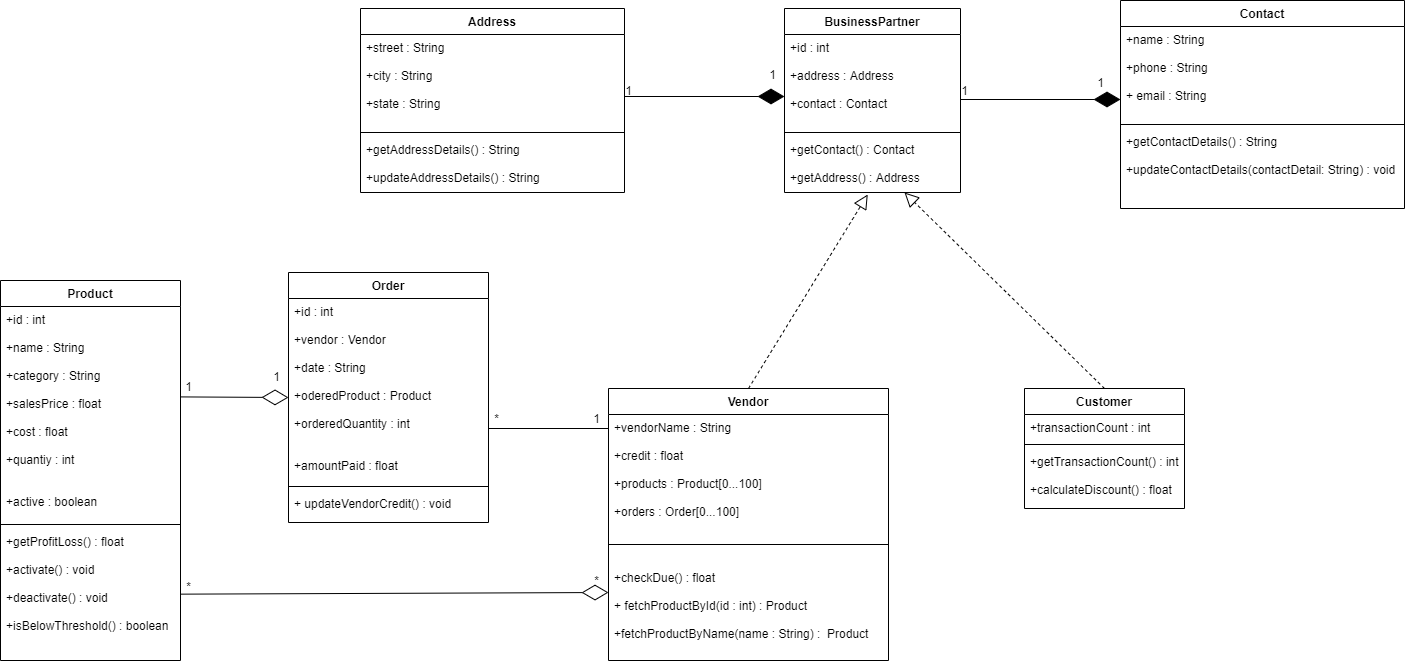

The diagram above was exported from draw.io. Its source (the exported page's mxGraphModel, read from the mxfile embedded in the PNG):
<mxGraphModel dx="694" dy="422" grid="1" gridSize="8" guides="1" tooltips="1" connect="1" arrows="1" fold="1" page="1" pageScale="1" pageWidth="850" pageHeight="1100" math="0" shadow="0">
  <root>
    <mxCell id="0" />
    <mxCell id="1" parent="0" />
    <mxCell id="ZXHYO5bJaUdAnhjfQW9v-1" value="Product" style="swimlane;fontStyle=1;align=center;verticalAlign=top;childLayout=stackLayout;horizontal=1;startSize=26;horizontalStack=0;resizeParent=1;resizeParentMax=0;resizeLast=0;collapsible=1;marginBottom=0;" parent="1" vertex="1">
      <mxGeometry x="8" y="656" width="180" height="380" as="geometry" />
    </mxCell>
    <mxCell id="ZXHYO5bJaUdAnhjfQW9v-2" value="+id : int&#10;&#10;+name : String&#10;&#10;+category : String&#10;&#10;+salesPrice : float&#10;&#10;+cost : float&#10;&#10;+quantiy : int&#10;&#10;&#10;+active : boolean&#10;" style="text;strokeColor=none;fillColor=none;align=left;verticalAlign=top;spacingLeft=4;spacingRight=4;overflow=hidden;rotatable=0;points=[[0,0.5],[1,0.5]];portConstraint=eastwest;" parent="ZXHYO5bJaUdAnhjfQW9v-1" vertex="1">
      <mxGeometry y="26" width="180" height="214" as="geometry" />
    </mxCell>
    <mxCell id="ZXHYO5bJaUdAnhjfQW9v-3" value="" style="line;strokeWidth=1;fillColor=none;align=left;verticalAlign=middle;spacingTop=-1;spacingLeft=3;spacingRight=3;rotatable=0;labelPosition=right;points=[];portConstraint=eastwest;" parent="ZXHYO5bJaUdAnhjfQW9v-1" vertex="1">
      <mxGeometry y="240" width="180" height="8" as="geometry" />
    </mxCell>
    <mxCell id="ZXHYO5bJaUdAnhjfQW9v-4" value="+getProfitLoss() : float&#10;&#10;+activate() : void&#10;&#10;+deactivate() : void&#10;&#10;+isBelowThreshold() : boolean&#10;&#10;" style="text;strokeColor=none;fillColor=none;align=left;verticalAlign=top;spacingLeft=4;spacingRight=4;overflow=hidden;rotatable=0;points=[[0,0.5],[1,0.5]];portConstraint=eastwest;" parent="ZXHYO5bJaUdAnhjfQW9v-1" vertex="1">
      <mxGeometry y="248" width="180" height="132" as="geometry" />
    </mxCell>
    <mxCell id="ZXHYO5bJaUdAnhjfQW9v-6" value="Order" style="swimlane;fontStyle=1;align=center;verticalAlign=top;childLayout=stackLayout;horizontal=1;startSize=26;horizontalStack=0;resizeParent=1;resizeParentMax=0;resizeLast=0;collapsible=1;marginBottom=0;" parent="1" vertex="1">
      <mxGeometry x="296" y="648" width="200" height="250" as="geometry" />
    </mxCell>
    <mxCell id="ZXHYO5bJaUdAnhjfQW9v-7" value="+id : int&#10;&#10;+vendor : Vendor&#10;&#10;+date : String&#10;&#10;+oderedProduct : Product&#10;&#10;+orderedQuantity : int&#10;&#10;&#10;+amountPaid : float&#10;&#10;" style="text;strokeColor=none;fillColor=none;align=left;verticalAlign=top;spacingLeft=4;spacingRight=4;overflow=hidden;rotatable=0;points=[[0,0.5],[1,0.5]];portConstraint=eastwest;" parent="ZXHYO5bJaUdAnhjfQW9v-6" vertex="1">
      <mxGeometry y="26" width="200" height="184" as="geometry" />
    </mxCell>
    <mxCell id="ZXHYO5bJaUdAnhjfQW9v-8" value="" style="line;strokeWidth=1;fillColor=none;align=left;verticalAlign=middle;spacingTop=-1;spacingLeft=3;spacingRight=3;rotatable=0;labelPosition=right;points=[];portConstraint=eastwest;" parent="ZXHYO5bJaUdAnhjfQW9v-6" vertex="1">
      <mxGeometry y="210" width="200" height="8" as="geometry" />
    </mxCell>
    <mxCell id="ZXHYO5bJaUdAnhjfQW9v-9" value="+ updateVendorCredit() : void" style="text;strokeColor=none;fillColor=none;align=left;verticalAlign=top;spacingLeft=4;spacingRight=4;overflow=hidden;rotatable=0;points=[[0,0.5],[1,0.5]];portConstraint=eastwest;" parent="ZXHYO5bJaUdAnhjfQW9v-6" vertex="1">
      <mxGeometry y="218" width="200" height="32" as="geometry" />
    </mxCell>
    <mxCell id="ZXHYO5bJaUdAnhjfQW9v-10" value="Vendor" style="swimlane;fontStyle=1;align=center;verticalAlign=top;childLayout=stackLayout;horizontal=1;startSize=26;horizontalStack=0;resizeParent=1;resizeParentMax=0;resizeLast=0;collapsible=1;marginBottom=0;" parent="1" vertex="1">
      <mxGeometry x="616" y="764" width="280" height="272" as="geometry" />
    </mxCell>
    <mxCell id="ZXHYO5bJaUdAnhjfQW9v-11" value="+vendorName : String&#10;&#10;+credit : float&#10;&#10;+products : Product[0...100]&#10;&#10;+orders : Order[0...100]" style="text;strokeColor=none;fillColor=none;align=left;verticalAlign=top;spacingLeft=4;spacingRight=4;overflow=hidden;rotatable=0;points=[[0,0.5],[1,0.5]];portConstraint=eastwest;" parent="ZXHYO5bJaUdAnhjfQW9v-10" vertex="1">
      <mxGeometry y="26" width="280" height="110" as="geometry" />
    </mxCell>
    <mxCell id="ZXHYO5bJaUdAnhjfQW9v-12" value="" style="line;strokeWidth=1;fillColor=none;align=left;verticalAlign=middle;spacingTop=-1;spacingLeft=3;spacingRight=3;rotatable=0;labelPosition=right;points=[];portConstraint=eastwest;" parent="ZXHYO5bJaUdAnhjfQW9v-10" vertex="1">
      <mxGeometry y="136" width="280" height="40" as="geometry" />
    </mxCell>
    <mxCell id="ZXHYO5bJaUdAnhjfQW9v-13" value="+checkDue() : float&#10;&#10;+ fetchProductById(id : int) : Product&#10;&#10;+fetchProductByName(name : String) :  Product" style="text;strokeColor=none;fillColor=none;align=left;verticalAlign=top;spacingLeft=4;spacingRight=4;overflow=hidden;rotatable=0;points=[[0,0.5],[1,0.5]];portConstraint=eastwest;" parent="ZXHYO5bJaUdAnhjfQW9v-10" vertex="1">
      <mxGeometry y="176" width="280" height="96" as="geometry" />
    </mxCell>
    <mxCell id="ZXHYO5bJaUdAnhjfQW9v-14" value="Customer" style="swimlane;fontStyle=1;align=center;verticalAlign=top;childLayout=stackLayout;horizontal=1;startSize=26;horizontalStack=0;resizeParent=1;resizeParentMax=0;resizeLast=0;collapsible=1;marginBottom=0;" parent="1" vertex="1">
      <mxGeometry x="1032" y="764" width="160" height="120" as="geometry" />
    </mxCell>
    <mxCell id="ZXHYO5bJaUdAnhjfQW9v-15" value="+transactionCount : int" style="text;strokeColor=none;fillColor=none;align=left;verticalAlign=top;spacingLeft=4;spacingRight=4;overflow=hidden;rotatable=0;points=[[0,0.5],[1,0.5]];portConstraint=eastwest;" parent="ZXHYO5bJaUdAnhjfQW9v-14" vertex="1">
      <mxGeometry y="26" width="160" height="26" as="geometry" />
    </mxCell>
    <mxCell id="ZXHYO5bJaUdAnhjfQW9v-16" value="" style="line;strokeWidth=1;fillColor=none;align=left;verticalAlign=middle;spacingTop=-1;spacingLeft=3;spacingRight=3;rotatable=0;labelPosition=right;points=[];portConstraint=eastwest;" parent="ZXHYO5bJaUdAnhjfQW9v-14" vertex="1">
      <mxGeometry y="52" width="160" height="8" as="geometry" />
    </mxCell>
    <mxCell id="ZXHYO5bJaUdAnhjfQW9v-17" value="+getTransactionCount() : int&#10;&#10;+calculateDiscount() : float" style="text;strokeColor=none;fillColor=none;align=left;verticalAlign=top;spacingLeft=4;spacingRight=4;overflow=hidden;rotatable=0;points=[[0,0.5],[1,0.5]];portConstraint=eastwest;" parent="ZXHYO5bJaUdAnhjfQW9v-14" vertex="1">
      <mxGeometry y="60" width="160" height="60" as="geometry" />
    </mxCell>
    <mxCell id="ZXHYO5bJaUdAnhjfQW9v-22" value="BusinessPartner" style="swimlane;fontStyle=1;align=center;verticalAlign=top;childLayout=stackLayout;horizontal=1;startSize=26;horizontalStack=0;resizeParent=1;resizeParentMax=0;resizeLast=0;collapsible=1;marginBottom=0;" parent="1" vertex="1">
      <mxGeometry x="792" y="384" width="176" height="184" as="geometry" />
    </mxCell>
    <mxCell id="ZXHYO5bJaUdAnhjfQW9v-23" value="+id : int&#10;&#10;+address : Address&#10;&#10;+contact : Contact" style="text;strokeColor=none;fillColor=none;align=left;verticalAlign=top;spacingLeft=4;spacingRight=4;overflow=hidden;rotatable=0;points=[[0,0.5],[1,0.5]];portConstraint=eastwest;" parent="ZXHYO5bJaUdAnhjfQW9v-22" vertex="1">
      <mxGeometry y="26" width="176" height="94" as="geometry" />
    </mxCell>
    <mxCell id="ZXHYO5bJaUdAnhjfQW9v-24" value="" style="line;strokeWidth=1;fillColor=none;align=left;verticalAlign=middle;spacingTop=-1;spacingLeft=3;spacingRight=3;rotatable=0;labelPosition=right;points=[];portConstraint=eastwest;" parent="ZXHYO5bJaUdAnhjfQW9v-22" vertex="1">
      <mxGeometry y="120" width="176" height="8" as="geometry" />
    </mxCell>
    <mxCell id="ZXHYO5bJaUdAnhjfQW9v-25" value="+getContact() : Contact&#10;&#10;+getAddress() : Address" style="text;strokeColor=none;fillColor=none;align=left;verticalAlign=top;spacingLeft=4;spacingRight=4;overflow=hidden;rotatable=0;points=[[0,0.5],[1,0.5]];portConstraint=eastwest;" parent="ZXHYO5bJaUdAnhjfQW9v-22" vertex="1">
      <mxGeometry y="128" width="176" height="56" as="geometry" />
    </mxCell>
    <mxCell id="ZXHYO5bJaUdAnhjfQW9v-26" value="Contact" style="swimlane;fontStyle=1;align=center;verticalAlign=top;childLayout=stackLayout;horizontal=1;startSize=26;horizontalStack=0;resizeParent=1;resizeParentMax=0;resizeLast=0;collapsible=1;marginBottom=0;" parent="1" vertex="1">
      <mxGeometry x="1128" y="376" width="284" height="208" as="geometry" />
    </mxCell>
    <mxCell id="ZXHYO5bJaUdAnhjfQW9v-27" value="+name : String&#10;&#10;+phone : String&#10;&#10;+ email : String" style="text;strokeColor=none;fillColor=none;align=left;verticalAlign=top;spacingLeft=4;spacingRight=4;overflow=hidden;rotatable=0;points=[[0,0.5],[1,0.5]];portConstraint=eastwest;" parent="ZXHYO5bJaUdAnhjfQW9v-26" vertex="1">
      <mxGeometry y="26" width="284" height="94" as="geometry" />
    </mxCell>
    <mxCell id="ZXHYO5bJaUdAnhjfQW9v-28" value="" style="line;strokeWidth=1;fillColor=none;align=left;verticalAlign=middle;spacingTop=-1;spacingLeft=3;spacingRight=3;rotatable=0;labelPosition=right;points=[];portConstraint=eastwest;" parent="ZXHYO5bJaUdAnhjfQW9v-26" vertex="1">
      <mxGeometry y="120" width="284" height="8" as="geometry" />
    </mxCell>
    <mxCell id="ZXHYO5bJaUdAnhjfQW9v-29" value="+getContactDetails() : String&#10;&#10;+updateContactDetails(contactDetail: String) : void " style="text;strokeColor=none;fillColor=none;align=left;verticalAlign=top;spacingLeft=4;spacingRight=4;overflow=hidden;rotatable=0;points=[[0,0.5],[1,0.5]];portConstraint=eastwest;" parent="ZXHYO5bJaUdAnhjfQW9v-26" vertex="1">
      <mxGeometry y="128" width="284" height="80" as="geometry" />
    </mxCell>
    <mxCell id="ZXHYO5bJaUdAnhjfQW9v-30" value="Address" style="swimlane;fontStyle=1;align=center;verticalAlign=top;childLayout=stackLayout;horizontal=1;startSize=26;horizontalStack=0;resizeParent=1;resizeParentMax=0;resizeLast=0;collapsible=1;marginBottom=0;" parent="1" vertex="1">
      <mxGeometry x="368" y="384" width="264" height="184" as="geometry" />
    </mxCell>
    <mxCell id="ZXHYO5bJaUdAnhjfQW9v-31" value="+street : String&#10;&#10;+city : String&#10;&#10;+state : String" style="text;strokeColor=none;fillColor=none;align=left;verticalAlign=top;spacingLeft=4;spacingRight=4;overflow=hidden;rotatable=0;points=[[0,0.5],[1,0.5]];portConstraint=eastwest;" parent="ZXHYO5bJaUdAnhjfQW9v-30" vertex="1">
      <mxGeometry y="26" width="264" height="94" as="geometry" />
    </mxCell>
    <mxCell id="ZXHYO5bJaUdAnhjfQW9v-32" value="" style="line;strokeWidth=1;fillColor=none;align=left;verticalAlign=middle;spacingTop=-1;spacingLeft=3;spacingRight=3;rotatable=0;labelPosition=right;points=[];portConstraint=eastwest;" parent="ZXHYO5bJaUdAnhjfQW9v-30" vertex="1">
      <mxGeometry y="120" width="264" height="8" as="geometry" />
    </mxCell>
    <mxCell id="ZXHYO5bJaUdAnhjfQW9v-33" value="+getAddressDetails() : String&#10;&#10;+updateAddressDetails() : String " style="text;strokeColor=none;fillColor=none;align=left;verticalAlign=top;spacingLeft=4;spacingRight=4;overflow=hidden;rotatable=0;points=[[0,0.5],[1,0.5]];portConstraint=eastwest;" parent="ZXHYO5bJaUdAnhjfQW9v-30" vertex="1">
      <mxGeometry y="128" width="264" height="56" as="geometry" />
    </mxCell>
    <mxCell id="ZXHYO5bJaUdAnhjfQW9v-35" value="" style="endArrow=diamondThin;endFill=0;endSize=24;html=1;" parent="1" edge="1">
      <mxGeometry width="160" relative="1" as="geometry">
        <mxPoint x="188" y="772.41" as="sourcePoint" />
        <mxPoint x="296" y="773" as="targetPoint" />
      </mxGeometry>
    </mxCell>
    <mxCell id="iXvx7aTrzvthT3rUU-vI-1" value="1" style="text;html=1;align=center;verticalAlign=middle;resizable=0;points=[];autosize=1;strokeColor=none;" parent="1" vertex="1">
      <mxGeometry x="188" y="750" width="16" height="24" as="geometry" />
    </mxCell>
    <mxCell id="iXvx7aTrzvthT3rUU-vI-2" value="1" style="text;html=1;align=center;verticalAlign=middle;resizable=0;points=[];autosize=1;strokeColor=none;" parent="1" vertex="1">
      <mxGeometry x="276" y="740" width="16" height="24" as="geometry" />
    </mxCell>
    <mxCell id="iXvx7aTrzvthT3rUU-vI-3" value="" style="line;strokeWidth=1;fillColor=none;align=left;verticalAlign=middle;spacingTop=-1;spacingLeft=3;spacingRight=3;rotatable=0;labelPosition=right;points=[];portConstraint=eastwest;" parent="1" vertex="1">
      <mxGeometry x="496" y="800" width="120" height="8" as="geometry" />
    </mxCell>
    <mxCell id="iXvx7aTrzvthT3rUU-vI-4" value="*" style="text;html=1;align=center;verticalAlign=middle;resizable=0;points=[];autosize=1;strokeColor=none;" parent="1" vertex="1">
      <mxGeometry x="496" y="782" width="16" height="24" as="geometry" />
    </mxCell>
    <mxCell id="iXvx7aTrzvthT3rUU-vI-5" value="1" style="text;html=1;align=center;verticalAlign=middle;resizable=0;points=[];autosize=1;strokeColor=none;" parent="1" vertex="1">
      <mxGeometry x="596" y="782" width="16" height="24" as="geometry" />
    </mxCell>
    <mxCell id="iXvx7aTrzvthT3rUU-vI-6" value="" style="endArrow=diamondThin;endFill=0;endSize=24;html=1;" parent="1" source="ZXHYO5bJaUdAnhjfQW9v-4" edge="1">
      <mxGeometry width="160" relative="1" as="geometry">
        <mxPoint x="456" y="928" as="sourcePoint" />
        <mxPoint x="616" y="968" as="targetPoint" />
      </mxGeometry>
    </mxCell>
    <mxCell id="iXvx7aTrzvthT3rUU-vI-7" value="*" style="text;html=1;align=center;verticalAlign=middle;resizable=0;points=[];autosize=1;strokeColor=none;" parent="1" vertex="1">
      <mxGeometry x="188" y="950" width="16" height="24" as="geometry" />
    </mxCell>
    <mxCell id="iXvx7aTrzvthT3rUU-vI-8" value="*" style="text;html=1;align=center;verticalAlign=middle;resizable=0;points=[];autosize=1;strokeColor=none;" parent="1" vertex="1">
      <mxGeometry x="596" y="944" width="16" height="24" as="geometry" />
    </mxCell>
    <mxCell id="iXvx7aTrzvthT3rUU-vI-23" value="" style="endArrow=block;dashed=1;endFill=0;endSize=12;html=1;exitX=0.5;exitY=0;exitDx=0;exitDy=0;entryX=0.473;entryY=1.036;entryDx=0;entryDy=0;entryPerimeter=0;" parent="1" source="ZXHYO5bJaUdAnhjfQW9v-10" target="ZXHYO5bJaUdAnhjfQW9v-25" edge="1">
      <mxGeometry width="160" relative="1" as="geometry">
        <mxPoint x="744" y="654" as="sourcePoint" />
        <mxPoint x="904" y="654" as="targetPoint" />
      </mxGeometry>
    </mxCell>
    <mxCell id="iXvx7aTrzvthT3rUU-vI-24" value="" style="endArrow=block;dashed=1;endFill=0;endSize=12;html=1;exitX=0.5;exitY=0;exitDx=0;exitDy=0;" parent="1" source="ZXHYO5bJaUdAnhjfQW9v-14" edge="1">
      <mxGeometry width="160" relative="1" as="geometry">
        <mxPoint x="944" y="648" as="sourcePoint" />
        <mxPoint x="912" y="568" as="targetPoint" />
      </mxGeometry>
    </mxCell>
    <mxCell id="iXvx7aTrzvthT3rUU-vI-31" value="" style="endArrow=diamondThin;endFill=1;endSize=24;html=1;" parent="1" edge="1">
      <mxGeometry width="160" relative="1" as="geometry">
        <mxPoint x="632" y="472" as="sourcePoint" />
        <mxPoint x="792" y="472" as="targetPoint" />
      </mxGeometry>
    </mxCell>
    <mxCell id="iXvx7aTrzvthT3rUU-vI-32" value="" style="endArrow=diamondThin;endFill=1;endSize=24;html=1;" parent="1" edge="1">
      <mxGeometry width="160" relative="1" as="geometry">
        <mxPoint x="968" y="475" as="sourcePoint" />
        <mxPoint x="1128" y="475" as="targetPoint" />
      </mxGeometry>
    </mxCell>
    <mxCell id="iXvx7aTrzvthT3rUU-vI-33" value="1" style="text;html=1;align=center;verticalAlign=middle;resizable=0;points=[];autosize=1;strokeColor=none;" parent="1" vertex="1">
      <mxGeometry x="1100" y="446" width="16" height="24" as="geometry" />
    </mxCell>
    <mxCell id="iXvx7aTrzvthT3rUU-vI-34" value="1" style="text;html=1;align=center;verticalAlign=middle;resizable=0;points=[];autosize=1;strokeColor=none;" parent="1" vertex="1">
      <mxGeometry x="964" y="454" width="16" height="24" as="geometry" />
    </mxCell>
    <mxCell id="iXvx7aTrzvthT3rUU-vI-35" value="1" style="text;html=1;align=center;verticalAlign=middle;resizable=0;points=[];autosize=1;strokeColor=none;" parent="1" vertex="1">
      <mxGeometry x="628" y="454" width="16" height="24" as="geometry" />
    </mxCell>
    <mxCell id="iXvx7aTrzvthT3rUU-vI-36" value="1" style="text;html=1;align=center;verticalAlign=middle;resizable=0;points=[];autosize=1;strokeColor=none;" parent="1" vertex="1">
      <mxGeometry x="772" y="438" width="16" height="24" as="geometry" />
    </mxCell>
  </root>
</mxGraphModel>